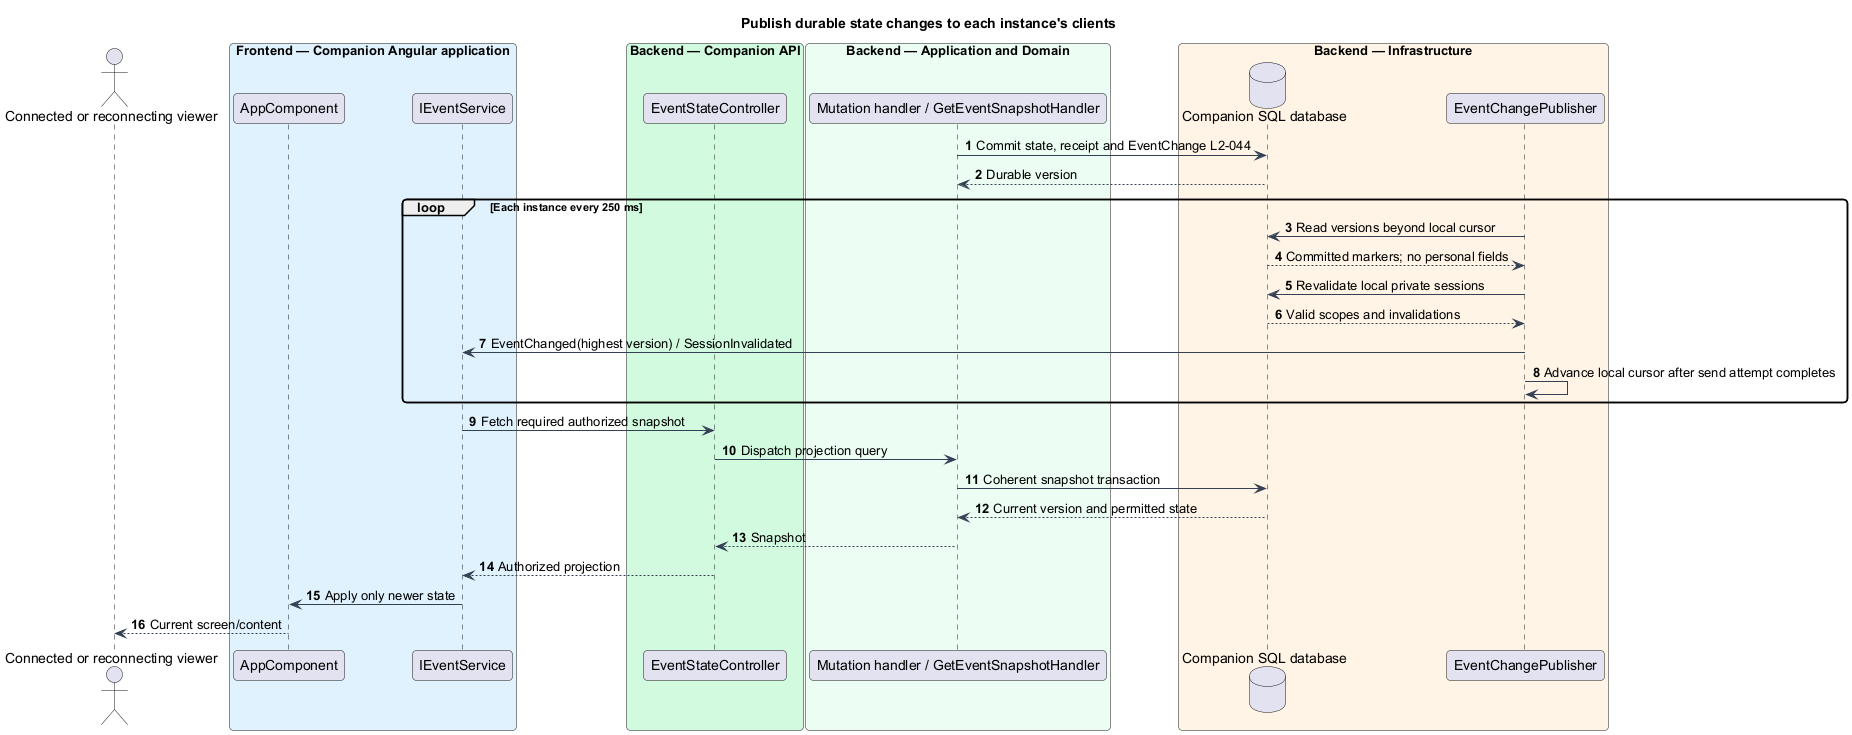

The diagram above was rendered by PlantUML. Its source (embedded in the PNG):
@startuml
skinparam backgroundColor #FFFFFF
skinparam shadowing false
skinparam defaultFontName Arial
skinparam ArrowColor #344054
skinparam roundcorner 8
autonumber
title Publish durable state changes to each instance's clients
actor "Connected or reconnecting viewer" as actor
box "Frontend — Companion Angular application" #E0F2FE
participant "AppComponent" as page
participant "IEventService" as client
end box
box "Backend — Companion API" #D1FADF
participant "EventStateController" as controller
end box
box "Backend — Application and Domain" #ECFDF3
participant "Mutation handler / GetEventSnapshotHandler" as handler
end box
box "Backend — Infrastructure" #FFF4E5
database "Companion SQL database" as db
participant "EventChangePublisher" as push
end box
handler -> db : Commit state, receipt and EventChange L2-044
 db --> handler : Durable version
loop Each instance every 250 ms
 push -> db : Read versions beyond local cursor
 db --> push : Committed markers; no personal fields
 push -> db : Revalidate local private sessions
 db --> push : Valid scopes and invalidations
 push -> client : EventChanged(highest version) / SessionInvalidated
 push -> push : Advance local cursor after send attempt completes
end
client -> controller : Fetch required authorized snapshot
controller -> handler : Dispatch projection query
handler -> db : Coherent snapshot transaction
 db --> handler : Current version and permitted state
handler --> controller : Snapshot
controller --> client : Authorized projection
client -> page : Apply only newer state
page --> actor : Current screen/content
@enduml